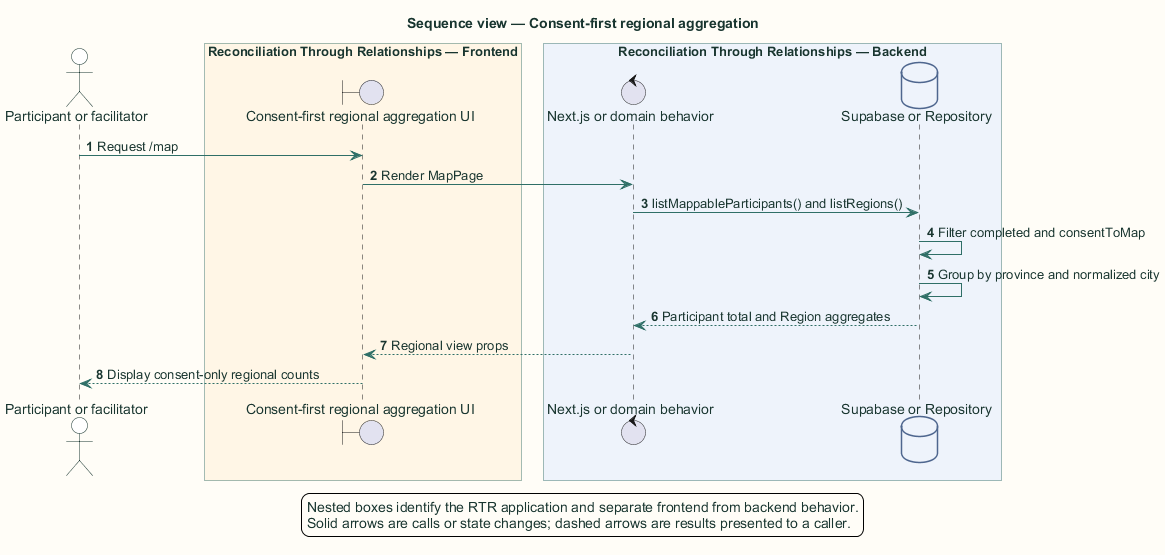

The diagram above was rendered by PlantUML. Its source (embedded in the PNG):
@startuml
title Sequence view — Consent-first regional aggregation

skinparam backgroundColor #FFFDF7
skinparam shadowing false
skinparam defaultFontName Arial
skinparam defaultFontColor #18352F
skinparam ArrowColor #2F6F67
skinparam packageBorderColor #477B73
skinparam packageBackgroundColor #EEF6F3
skinparam rectangleBorderColor #477B73
skinparam rectangleBackgroundColor #FFFFFF
skinparam componentBorderColor #8A5A1F
skinparam componentBackgroundColor #FFF6E6
skinparam databaseBorderColor #4E668E
skinparam databaseBackgroundColor #EEF3FB
skinparam actorBorderColor #18352F
skinparam actorBackgroundColor #FFFFFF
skinparam classBorderColor #477B73
skinparam classBackgroundColor #FFFFFF
skinparam sequenceBoxBorderColor #477B73
skinparam sequenceBoxBackgroundColor #F4F8F6
skinparam ParticipantBorderColor #477B73
skinparam ParticipantBackgroundColor #FFFFFF
skinparam BoxPadding 10
hide stereotype

autonumber
actor "Participant or facilitator" as user
box "Reconciliation Through Relationships application" #EEF6F3
  box "Reconciliation Through Relationships — Frontend" #FFF6E6
    boundary "Consent-first regional aggregation UI" as ui
  end box
  box "Reconciliation Through Relationships — Backend" #EEF3FB
    control "Next.js or domain behavior" as server
    database "Supabase or Repository" as data
  end box
end box

user -> ui: Request /map
ui -> server: Render MapPage
server -> data: listMappableParticipants() and listRegions()
data -> data: Filter completed and consentToMap
data -> data: Group by province and normalized city
data --> server: Participant total and Region aggregates
server --> ui: Regional view props
ui --> user: Display consent-only regional counts
legend bottom
  Nested boxes identify the RTR application and separate frontend from backend behavior.
  Solid arrows are calls or state changes; dashed arrows are results presented to a caller.
endlegend
@enduml